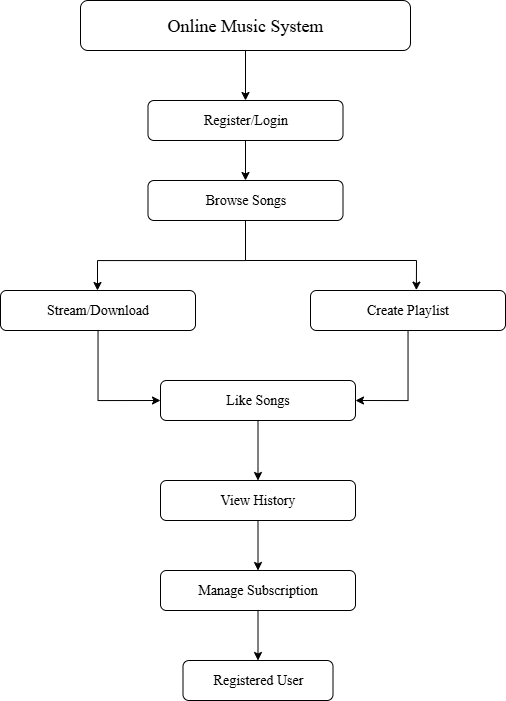

The diagram above was exported from draw.io. Its source (the exported page's mxGraphModel, read from the mxfile embedded in the PNG):
<mxGraphModel dx="1389" dy="703" grid="1" gridSize="10" guides="1" tooltips="1" connect="1" arrows="1" fold="1" page="1" pageScale="1" pageWidth="850" pageHeight="1100" math="0" shadow="0">
  <root>
    <mxCell id="0" />
    <mxCell id="1" parent="0" />
    <mxCell id="HWmYExTebN8Hv3UwUZPT-1" value="" style="edgeStyle=orthogonalEdgeStyle;rounded=0;orthogonalLoop=1;jettySize=auto;html=1;" edge="1" parent="1" source="HWmYExTebN8Hv3UwUZPT-2" target="HWmYExTebN8Hv3UwUZPT-4">
      <mxGeometry relative="1" as="geometry" />
    </mxCell>
    <mxCell id="HWmYExTebN8Hv3UwUZPT-2" value="&lt;font style=&quot;font-size: 18px;&quot; face=&quot;Times New Roman&quot;&gt;Online Music System&lt;/font&gt;" style="rounded=1;whiteSpace=wrap;html=1;" vertex="1" parent="1">
      <mxGeometry x="210" y="60" width="330" height="50" as="geometry" />
    </mxCell>
    <mxCell id="HWmYExTebN8Hv3UwUZPT-21" value="" style="edgeStyle=orthogonalEdgeStyle;rounded=0;orthogonalLoop=1;jettySize=auto;html=1;" edge="1" parent="1" source="HWmYExTebN8Hv3UwUZPT-4" target="HWmYExTebN8Hv3UwUZPT-6">
      <mxGeometry relative="1" as="geometry" />
    </mxCell>
    <mxCell id="HWmYExTebN8Hv3UwUZPT-4" value="&lt;font style=&quot;font-size: 14px;&quot; face=&quot;Times New Roman&quot;&gt;Register/Login&lt;/font&gt;" style="rounded=1;whiteSpace=wrap;html=1;" vertex="1" parent="1">
      <mxGeometry x="277.5" y="160" width="195" height="40" as="geometry" />
    </mxCell>
    <mxCell id="HWmYExTebN8Hv3UwUZPT-22" style="edgeStyle=orthogonalEdgeStyle;rounded=0;orthogonalLoop=1;jettySize=auto;html=1;" edge="1" parent="1" source="HWmYExTebN8Hv3UwUZPT-6" target="HWmYExTebN8Hv3UwUZPT-12">
      <mxGeometry relative="1" as="geometry">
        <Array as="points">
          <mxPoint x="375" y="320" />
          <mxPoint x="227" y="320" />
        </Array>
      </mxGeometry>
    </mxCell>
    <mxCell id="HWmYExTebN8Hv3UwUZPT-6" value="&lt;font face=&quot;Times New Roman&quot;&gt;&lt;span style=&quot;font-size: 14px;&quot;&gt;Browse Songs&lt;/span&gt;&lt;/font&gt;" style="rounded=1;whiteSpace=wrap;html=1;" vertex="1" parent="1">
      <mxGeometry x="277.5" y="240" width="195" height="40" as="geometry" />
    </mxCell>
    <mxCell id="HWmYExTebN8Hv3UwUZPT-27" value="" style="edgeStyle=orthogonalEdgeStyle;rounded=0;orthogonalLoop=1;jettySize=auto;html=1;" edge="1" parent="1" source="HWmYExTebN8Hv3UwUZPT-8" target="HWmYExTebN8Hv3UwUZPT-17">
      <mxGeometry relative="1" as="geometry" />
    </mxCell>
    <mxCell id="HWmYExTebN8Hv3UwUZPT-8" value="&lt;font face=&quot;Times New Roman&quot;&gt;&lt;span style=&quot;font-size: 14px;&quot;&gt;Like Songs&lt;/span&gt;&lt;/font&gt;" style="rounded=1;whiteSpace=wrap;html=1;" vertex="1" parent="1">
      <mxGeometry x="290" y="440" width="195" height="40" as="geometry" />
    </mxCell>
    <mxCell id="HWmYExTebN8Hv3UwUZPT-25" style="edgeStyle=orthogonalEdgeStyle;rounded=0;orthogonalLoop=1;jettySize=auto;html=1;entryX=1;entryY=0.5;entryDx=0;entryDy=0;" edge="1" parent="1" source="HWmYExTebN8Hv3UwUZPT-10" target="HWmYExTebN8Hv3UwUZPT-8">
      <mxGeometry relative="1" as="geometry" />
    </mxCell>
    <mxCell id="HWmYExTebN8Hv3UwUZPT-10" value="&lt;font face=&quot;Times New Roman&quot;&gt;&lt;span style=&quot;font-size: 14px;&quot;&gt;Create Playlist&lt;/span&gt;&lt;/font&gt;" style="rounded=1;whiteSpace=wrap;html=1;" vertex="1" parent="1">
      <mxGeometry x="440" y="350" width="195" height="40" as="geometry" />
    </mxCell>
    <mxCell id="HWmYExTebN8Hv3UwUZPT-24" style="edgeStyle=orthogonalEdgeStyle;rounded=0;orthogonalLoop=1;jettySize=auto;html=1;entryX=0;entryY=0.5;entryDx=0;entryDy=0;" edge="1" parent="1" source="HWmYExTebN8Hv3UwUZPT-12" target="HWmYExTebN8Hv3UwUZPT-8">
      <mxGeometry relative="1" as="geometry" />
    </mxCell>
    <mxCell id="HWmYExTebN8Hv3UwUZPT-12" value="&lt;font face=&quot;Times New Roman&quot;&gt;&lt;span style=&quot;font-size: 14px;&quot;&gt;Stream/Download&lt;/span&gt;&lt;/font&gt;" style="rounded=1;whiteSpace=wrap;html=1;" vertex="1" parent="1">
      <mxGeometry x="130" y="350" width="195" height="40" as="geometry" />
    </mxCell>
    <mxCell id="HWmYExTebN8Hv3UwUZPT-29" value="" style="edgeStyle=orthogonalEdgeStyle;rounded=0;orthogonalLoop=1;jettySize=auto;html=1;" edge="1" parent="1" source="HWmYExTebN8Hv3UwUZPT-13" target="HWmYExTebN8Hv3UwUZPT-26">
      <mxGeometry relative="1" as="geometry" />
    </mxCell>
    <mxCell id="HWmYExTebN8Hv3UwUZPT-13" value="&lt;font face=&quot;Times New Roman&quot;&gt;&lt;span style=&quot;font-size: 14px;&quot;&gt;Manage Subscription&lt;/span&gt;&lt;/font&gt;" style="rounded=1;whiteSpace=wrap;html=1;" vertex="1" parent="1">
      <mxGeometry x="290" y="630" width="195" height="40" as="geometry" />
    </mxCell>
    <mxCell id="HWmYExTebN8Hv3UwUZPT-28" value="" style="edgeStyle=orthogonalEdgeStyle;rounded=0;orthogonalLoop=1;jettySize=auto;html=1;" edge="1" parent="1" source="HWmYExTebN8Hv3UwUZPT-17" target="HWmYExTebN8Hv3UwUZPT-13">
      <mxGeometry relative="1" as="geometry" />
    </mxCell>
    <mxCell id="HWmYExTebN8Hv3UwUZPT-17" value="&lt;font face=&quot;Times New Roman&quot;&gt;&lt;span style=&quot;font-size: 14px;&quot;&gt;View History&lt;/span&gt;&lt;/font&gt;" style="rounded=1;whiteSpace=wrap;html=1;" vertex="1" parent="1">
      <mxGeometry x="290" y="540" width="195" height="40" as="geometry" />
    </mxCell>
    <mxCell id="HWmYExTebN8Hv3UwUZPT-23" value="" style="endArrow=classic;html=1;rounded=0;entryX=0.543;entryY=-0.01;entryDx=0;entryDy=0;entryPerimeter=0;" edge="1" parent="1" target="HWmYExTebN8Hv3UwUZPT-10">
      <mxGeometry width="50" height="50" relative="1" as="geometry">
        <mxPoint x="375" y="320" as="sourcePoint" />
        <mxPoint x="425" y="270" as="targetPoint" />
        <Array as="points">
          <mxPoint x="546" y="320" />
        </Array>
      </mxGeometry>
    </mxCell>
    <mxCell id="HWmYExTebN8Hv3UwUZPT-26" value="&lt;font style=&quot;font-size: 14px;&quot; face=&quot;Times New Roman&quot;&gt;Registered User&lt;/font&gt;" style="rounded=1;whiteSpace=wrap;html=1;" vertex="1" parent="1">
      <mxGeometry x="312.5" y="720" width="150" height="40" as="geometry" />
    </mxCell>
  </root>
</mxGraphModel>